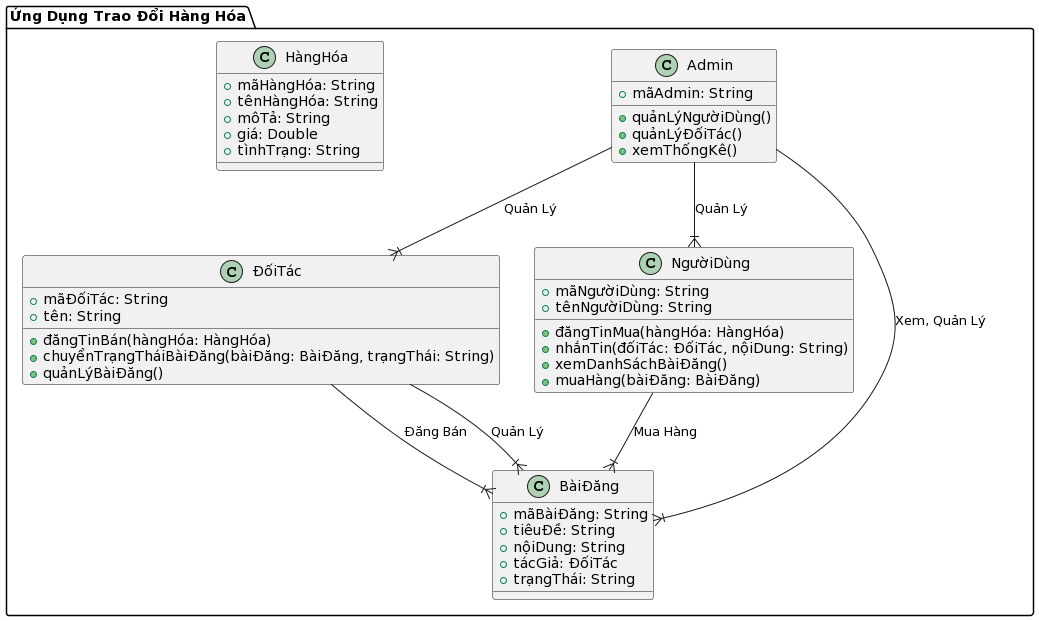

The diagram above was rendered by PlantUML. Its source (embedded in the PNG):
@startuml
!define ENTITY class
!define INTERFACE interface

PACKAGE "Ứng Dụng Trao Đổi Hàng Hóa" {

    ENTITY ĐốiTác {
        + mãĐốiTác: String
        + tên: String
        + đăngTinBán(hàngHóa: HàngHóa)
        + chuyểnTrạngTháiBàiĐăng(bàiĐăng: BàiĐăng, trạngThái: String)
        + quảnLýBàiĐăng()   
    }

    ENTITY Admin {
        + mãAdmin: String
        + quảnLýNgườiDùng()
        + quảnLýĐốiTác()
        + xemThốngKê()
    }

    ENTITY NgườiDùng {
        + mãNgườiDùng: String
        + tênNgườiDùng: String
        + đăngTinMua(hàngHóa: HàngHóa)
        + nhắnTin(đốiTác: ĐốiTác, nộiDung: String)
        + xemDanhSáchBàiĐăng()
        + muaHàng(bàiĐăng: BàiĐăng)
    }

    ENTITY HàngHóa {
        + mãHàngHóa: String
        + tênHàngHóa: String
        + môTả: String
        + giá: Double
        + tìnhTrạng: String
    }

    ENTITY BàiĐăng {
        + mãBàiĐăng: String
        + tiêuĐề: String
        + nộiDung: String
        + tácGiả: ĐốiTác
        + trạngThái: String
    }

    ĐốiTác --|{ BàiĐăng : Đăng Bán
    ĐốiTác --|{ BàiĐăng : Quản Lý
    NgườiDùng --|{ BàiĐăng : Mua Hàng

    Admin --|{ NgườiDùng : Quản Lý
    Admin --|{ ĐốiTác : Quản Lý
    Admin --|{ BàiĐăng : Xem, Quản Lý

}
@enduml